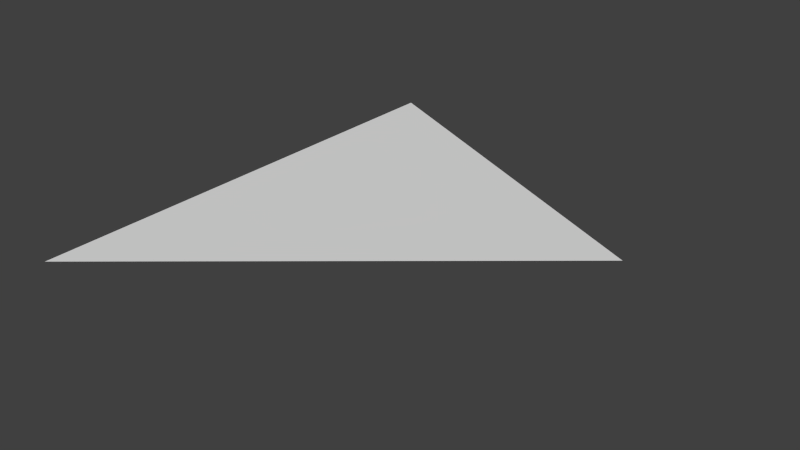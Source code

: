 # Source: Basic.blend  (saved by Blender 2.74.0; exported with 4.5.12 LTS)
import bpy
from mathutils import Matrix  # noqa: F401  (used for matrix-valued properties, if any)

bpy.ops.wm.read_factory_settings(use_empty=True)
scene = bpy.context.scene
scene.name = 'Scene'

# ---- collections
col_collection_1 = bpy.data.collections.new('Collection 1'); scene.collection.children.link(col_collection_1)

# ---- world
world_world = bpy.data.worlds.new('World'); scene.world = world_world
world_world.color = (0.05088, 0.05088, 0.05088)
world_world.use_sun_shadow = False
world_world.sun_shadow_jitter_overblur = 0.0
world_world.cycles.sampling_method = 'MANUAL'
world_world.cycles.sample_map_resolution = 256

# ---- meshes
me_plane_001 = bpy.data.meshes.new('Plane.001')
me_plane_001.from_pydata([(-1.0, 2.0, 0.0), (-1.0, -2.0, 0.0), (2.064, 0.5712, 0.0)], [], [(0, 1, 2)])
_uv = me_plane_001.uv_layers.new(name='UVMap')
_uv.uv.foreach_set('vector', [0.0, 1.0, 0.5, 0.0, 1.0, 1.0])
me_plane_001.use_remesh_preserve_volume = False
me_plane_001.use_remesh_preserve_attributes = False
me_plane_001.use_mirror_vertex_groups = False
me_plane_001.update()

# ---- objects
ob_plane = bpy.data.objects.new('Plane', me_plane_001)

# ---- transforms, parenting, visibility, modifiers, constraints
ob_plane.location = (0.0, 0.0, 0.0)
ob_plane.lineart.crease_threshold = 0.0

# ---- collection membership
col_collection_1.objects.link(ob_plane)

# ---- scene / render settings (as saved in the file)
scene.frame_start = 1; scene.frame_end = 250; scene.frame_set(1)
scene.render.engine = 'BLENDER_EEVEE_NEXT'
scene.render.resolution_percentage = 50
scene.render.dither_intensity = 0.0
scene.cycles.use_denoising = False
scene.cycles.samples = 10
scene.cycles.sampling_pattern = 'TABULATED_SOBOL'
scene.cycles.light_sampling_threshold = 0.0
scene.cycles.use_adaptive_sampling = False
scene.cycles.use_light_tree = False
scene.cycles.blur_glossy = 0.0
scene.cycles.pixel_filter_type = 'GAUSSIAN'
scene.cycles.sample_clamp_indirect = 0.0
scene.view_settings.view_transform = 'Standard'
bpy.context.view_layer.update()

# ---- added for rendering (the .blend has no active camera and no usable light): camera, sun
cam_auto = bpy.data.cameras.new('AutoCamera')
cam_auto.lens = 50.0
cam_auto.sensor_width = 36.0
cam_auto.clip_end = 1000.0
ob_auto_camera = bpy.data.objects.new('AutoCamera', cam_auto)
scene.collection.objects.link(ob_auto_camera)
ob_auto_camera.location = (5.19408, -5.59439, 3.72959)
ob_auto_camera.rotation_euler = (1.09748, -7.21219e-08, 0.694738)
scene.camera = ob_auto_camera
light_auto_sun = bpy.data.lights.new('AutoSun', 'SUN')
light_auto_sun.energy = 3.0
light_auto_sun.angle = 0.0523599
ob_auto_sun = bpy.data.objects.new('AutoSun', light_auto_sun)
scene.collection.objects.link(ob_auto_sun)
ob_auto_sun.rotation_euler = (0.872665, 0.174533, 0.523599)
bpy.context.view_layer.update()
